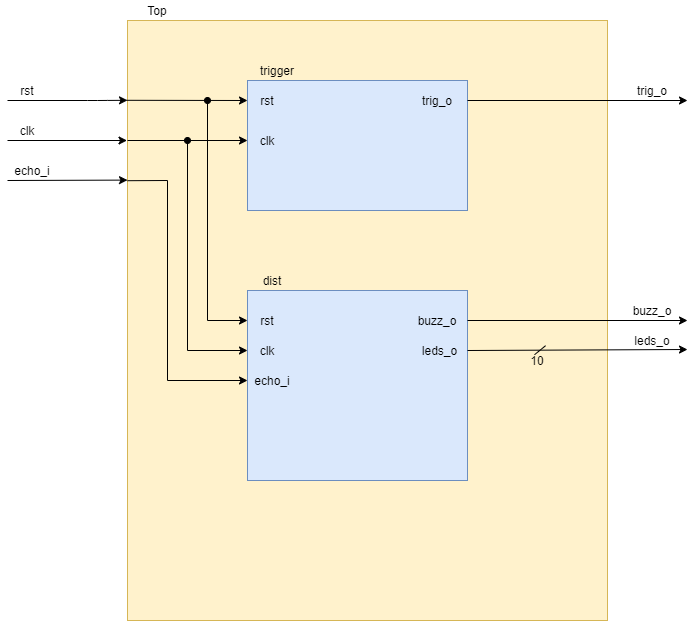

The diagram above was exported from draw.io. Its source (the exported page's mxGraphModel, read from the mxfile embedded in the PNG):
<mxGraphModel dx="1422" dy="762" grid="1" gridSize="10" guides="1" tooltips="1" connect="1" arrows="1" fold="1" page="1" pageScale="1" pageWidth="2339" pageHeight="3300" math="0" shadow="0">
  <root>
    <mxCell id="0" />
    <mxCell id="1" parent="0" />
    <mxCell id="T3TStncx1yZC6DTbRbKb-1" value="" style="rounded=0;whiteSpace=wrap;html=1;strokeColor=#d6b656;fillColor=#fff2cc;" parent="1" vertex="1">
      <mxGeometry x="280" y="80" width="480" height="600" as="geometry" />
    </mxCell>
    <mxCell id="T3TStncx1yZC6DTbRbKb-2" value="Top" style="text;html=1;strokeColor=none;fillColor=none;align=center;verticalAlign=middle;whiteSpace=wrap;rounded=0;" parent="1" vertex="1">
      <mxGeometry x="280" y="60" width="60" height="20" as="geometry" />
    </mxCell>
    <mxCell id="T3TStncx1yZC6DTbRbKb-3" value="" style="rounded=0;whiteSpace=wrap;html=1;fillColor=#dae8fc;strokeColor=#6c8ebf;" parent="1" vertex="1">
      <mxGeometry x="400" y="140" width="220" height="130" as="geometry" />
    </mxCell>
    <mxCell id="T3TStncx1yZC6DTbRbKb-6" value="" style="endArrow=classic;html=1;entryX=0;entryY=0.133;entryDx=0;entryDy=0;entryPerimeter=0;" parent="1" target="T3TStncx1yZC6DTbRbKb-1" edge="1">
      <mxGeometry width="50" height="50" relative="1" as="geometry">
        <mxPoint x="160" y="160" as="sourcePoint" />
        <mxPoint x="550" y="160" as="targetPoint" />
        <Array as="points">
          <mxPoint x="250" y="160" />
        </Array>
      </mxGeometry>
    </mxCell>
    <mxCell id="T3TStncx1yZC6DTbRbKb-7" value="rst" style="text;html=1;strokeColor=none;fillColor=none;align=center;verticalAlign=middle;whiteSpace=wrap;rounded=0;" parent="1" vertex="1">
      <mxGeometry x="160" y="140" width="40" height="20" as="geometry" />
    </mxCell>
    <mxCell id="T3TStncx1yZC6DTbRbKb-9" value="" style="endArrow=classic;html=1;exitX=-0.002;exitY=0.133;exitDx=0;exitDy=0;exitPerimeter=0;entryX=0;entryY=0.5;entryDx=0;entryDy=0;" parent="1" source="T3TStncx1yZC6DTbRbKb-1" target="T3TStncx1yZC6DTbRbKb-15" edge="1">
      <mxGeometry width="50" height="50" relative="1" as="geometry">
        <mxPoint x="260" y="230" as="sourcePoint" />
        <mxPoint x="310" y="180" as="targetPoint" />
      </mxGeometry>
    </mxCell>
    <mxCell id="T3TStncx1yZC6DTbRbKb-12" value="" style="endArrow=classic;html=1;entryX=-0.001;entryY=0.2;entryDx=0;entryDy=0;entryPerimeter=0;" parent="1" target="T3TStncx1yZC6DTbRbKb-1" edge="1">
      <mxGeometry width="50" height="50" relative="1" as="geometry">
        <mxPoint x="160" y="200" as="sourcePoint" />
        <mxPoint x="420" y="220" as="targetPoint" />
      </mxGeometry>
    </mxCell>
    <mxCell id="T3TStncx1yZC6DTbRbKb-13" value="clk" style="text;html=1;strokeColor=none;fillColor=none;align=center;verticalAlign=middle;whiteSpace=wrap;rounded=0;" parent="1" vertex="1">
      <mxGeometry x="160" y="180" width="40" height="20" as="geometry" />
    </mxCell>
    <mxCell id="T3TStncx1yZC6DTbRbKb-14" value="" style="endArrow=classic;html=1;entryX=0;entryY=0.5;entryDx=0;entryDy=0;" parent="1" target="T3TStncx1yZC6DTbRbKb-16" edge="1">
      <mxGeometry width="50" height="50" relative="1" as="geometry">
        <mxPoint x="280" y="200" as="sourcePoint" />
        <mxPoint x="310" y="180" as="targetPoint" />
      </mxGeometry>
    </mxCell>
    <mxCell id="T3TStncx1yZC6DTbRbKb-15" value="rst" style="text;html=1;strokeColor=none;fillColor=none;align=center;verticalAlign=middle;whiteSpace=wrap;rounded=0;" parent="1" vertex="1">
      <mxGeometry x="400" y="150" width="40" height="20" as="geometry" />
    </mxCell>
    <mxCell id="T3TStncx1yZC6DTbRbKb-16" value="clk" style="text;html=1;strokeColor=none;fillColor=none;align=center;verticalAlign=middle;whiteSpace=wrap;rounded=0;" parent="1" vertex="1">
      <mxGeometry x="400" y="190" width="40" height="20" as="geometry" />
    </mxCell>
    <mxCell id="T3TStncx1yZC6DTbRbKb-17" value="trig_o" style="text;html=1;strokeColor=none;fillColor=none;align=center;verticalAlign=middle;whiteSpace=wrap;rounded=0;" parent="1" vertex="1">
      <mxGeometry x="560" y="150" width="60" height="20" as="geometry" />
    </mxCell>
    <mxCell id="T3TStncx1yZC6DTbRbKb-20" value="trigger" style="text;html=1;strokeColor=none;fillColor=none;align=center;verticalAlign=middle;whiteSpace=wrap;rounded=0;" parent="1" vertex="1">
      <mxGeometry x="400" y="120" width="60" height="20" as="geometry" />
    </mxCell>
    <mxCell id="T3TStncx1yZC6DTbRbKb-21" value="" style="rounded=0;whiteSpace=wrap;html=1;fillColor=#dae8fc;strokeColor=#6c8ebf;" parent="1" vertex="1">
      <mxGeometry x="400" y="350" width="220" height="190" as="geometry" />
    </mxCell>
    <mxCell id="T3TStncx1yZC6DTbRbKb-22" value="dist" style="text;html=1;strokeColor=none;fillColor=none;align=center;verticalAlign=middle;whiteSpace=wrap;rounded=0;" parent="1" vertex="1">
      <mxGeometry x="400" y="330" width="50" height="20" as="geometry" />
    </mxCell>
    <mxCell id="T3TStncx1yZC6DTbRbKb-23" value="rst" style="text;html=1;strokeColor=none;fillColor=none;align=center;verticalAlign=middle;whiteSpace=wrap;rounded=0;" parent="1" vertex="1">
      <mxGeometry x="400" y="370" width="40" height="20" as="geometry" />
    </mxCell>
    <mxCell id="T3TStncx1yZC6DTbRbKb-24" value="clk" style="text;html=1;strokeColor=none;fillColor=none;align=center;verticalAlign=middle;whiteSpace=wrap;rounded=0;" parent="1" vertex="1">
      <mxGeometry x="400" y="400" width="40" height="20" as="geometry" />
    </mxCell>
    <mxCell id="T3TStncx1yZC6DTbRbKb-25" value="echo_i" style="text;html=1;strokeColor=none;fillColor=none;align=center;verticalAlign=middle;whiteSpace=wrap;rounded=0;" parent="1" vertex="1">
      <mxGeometry x="400" y="430" width="50" height="20" as="geometry" />
    </mxCell>
    <mxCell id="T3TStncx1yZC6DTbRbKb-26" value="buzz_o" style="text;html=1;strokeColor=none;fillColor=none;align=center;verticalAlign=middle;whiteSpace=wrap;rounded=0;" parent="1" vertex="1">
      <mxGeometry x="560" y="370" width="60" height="20" as="geometry" />
    </mxCell>
    <mxCell id="T3TStncx1yZC6DTbRbKb-27" value="leds_o" style="text;html=1;strokeColor=none;fillColor=none;align=center;verticalAlign=middle;whiteSpace=wrap;rounded=0;" parent="1" vertex="1">
      <mxGeometry x="565" y="400" width="55" height="20" as="geometry" />
    </mxCell>
    <mxCell id="T3TStncx1yZC6DTbRbKb-28" value="" style="endArrow=classic;html=1;entryX=0;entryY=0.5;entryDx=0;entryDy=0;startArrow=oval;startFill=1;rounded=0;" parent="1" target="T3TStncx1yZC6DTbRbKb-23" edge="1">
      <mxGeometry width="50" height="50" relative="1" as="geometry">
        <mxPoint x="360" y="160" as="sourcePoint" />
        <mxPoint x="650" y="350" as="targetPoint" />
        <Array as="points">
          <mxPoint x="360" y="380" />
        </Array>
      </mxGeometry>
    </mxCell>
    <mxCell id="T3TStncx1yZC6DTbRbKb-29" value="" style="endArrow=classic;html=1;entryX=0;entryY=0.5;entryDx=0;entryDy=0;startArrow=oval;startFill=1;rounded=0;" parent="1" target="T3TStncx1yZC6DTbRbKb-24" edge="1">
      <mxGeometry width="50" height="50" relative="1" as="geometry">
        <mxPoint x="340" y="200" as="sourcePoint" />
        <mxPoint x="600" y="350" as="targetPoint" />
        <Array as="points">
          <mxPoint x="340" y="410" />
        </Array>
      </mxGeometry>
    </mxCell>
    <mxCell id="T3TStncx1yZC6DTbRbKb-30" value="" style="endArrow=classic;html=1;entryX=0;entryY=0.266;entryDx=0;entryDy=0;entryPerimeter=0;" parent="1" target="T3TStncx1yZC6DTbRbKb-1" edge="1">
      <mxGeometry width="50" height="50" relative="1" as="geometry">
        <mxPoint x="160" y="240" as="sourcePoint" />
        <mxPoint x="790" y="320" as="targetPoint" />
      </mxGeometry>
    </mxCell>
    <mxCell id="T3TStncx1yZC6DTbRbKb-31" value="echo_i" style="text;html=1;strokeColor=none;fillColor=none;align=center;verticalAlign=middle;whiteSpace=wrap;rounded=0;" parent="1" vertex="1">
      <mxGeometry x="160" y="220" width="50" height="20" as="geometry" />
    </mxCell>
    <mxCell id="T3TStncx1yZC6DTbRbKb-32" value="" style="endArrow=classic;html=1;exitX=0;exitY=0.267;exitDx=0;exitDy=0;exitPerimeter=0;entryX=0;entryY=0.5;entryDx=0;entryDy=0;startArrow=none;startFill=0;rounded=0;" parent="1" source="T3TStncx1yZC6DTbRbKb-1" target="T3TStncx1yZC6DTbRbKb-25" edge="1">
      <mxGeometry width="50" height="50" relative="1" as="geometry">
        <mxPoint x="440" y="340" as="sourcePoint" />
        <mxPoint x="490" y="290" as="targetPoint" />
        <Array as="points">
          <mxPoint x="320" y="240" />
          <mxPoint x="320" y="440" />
        </Array>
      </mxGeometry>
    </mxCell>
    <mxCell id="T3TStncx1yZC6DTbRbKb-35" value="" style="endArrow=classic;html=1;exitX=1;exitY=0.5;exitDx=0;exitDy=0;" parent="1" source="T3TStncx1yZC6DTbRbKb-17" edge="1">
      <mxGeometry width="50" height="50" relative="1" as="geometry">
        <mxPoint x="660" y="330" as="sourcePoint" />
        <mxPoint x="840" y="160" as="targetPoint" />
      </mxGeometry>
    </mxCell>
    <mxCell id="T3TStncx1yZC6DTbRbKb-37" value="trig_o" style="text;html=1;strokeColor=none;fillColor=none;align=center;verticalAlign=middle;whiteSpace=wrap;rounded=0;" parent="1" vertex="1">
      <mxGeometry x="780" y="140" width="50" height="20" as="geometry" />
    </mxCell>
    <mxCell id="T3TStncx1yZC6DTbRbKb-38" value="" style="endArrow=classic;html=1;exitX=1;exitY=0.5;exitDx=0;exitDy=0;" parent="1" source="T3TStncx1yZC6DTbRbKb-26" edge="1">
      <mxGeometry width="50" height="50" relative="1" as="geometry">
        <mxPoint x="570" y="390" as="sourcePoint" />
        <mxPoint x="840" y="380" as="targetPoint" />
      </mxGeometry>
    </mxCell>
    <mxCell id="T3TStncx1yZC6DTbRbKb-39" value="" style="endArrow=classic;html=1;exitX=1;exitY=0.5;exitDx=0;exitDy=0;" parent="1" source="T3TStncx1yZC6DTbRbKb-27" edge="1">
      <mxGeometry width="50" height="50" relative="1" as="geometry">
        <mxPoint x="600" y="470" as="sourcePoint" />
        <mxPoint x="840" y="409" as="targetPoint" />
      </mxGeometry>
    </mxCell>
    <mxCell id="T3TStncx1yZC6DTbRbKb-42" value="buzz_o" style="text;html=1;strokeColor=none;fillColor=none;align=center;verticalAlign=middle;whiteSpace=wrap;rounded=0;" parent="1" vertex="1">
      <mxGeometry x="780" y="360" width="50" height="20" as="geometry" />
    </mxCell>
    <mxCell id="T3TStncx1yZC6DTbRbKb-44" value="leds_o" style="text;html=1;strokeColor=none;fillColor=none;align=center;verticalAlign=middle;whiteSpace=wrap;rounded=0;" parent="1" vertex="1">
      <mxGeometry x="780" y="390" width="50" height="20" as="geometry" />
    </mxCell>
    <mxCell id="T3TStncx1yZC6DTbRbKb-45" value="" style="endArrow=none;html=1;exitX=0.848;exitY=0.557;exitDx=0;exitDy=0;exitPerimeter=0;entryX=0.871;entryY=0.542;entryDx=0;entryDy=0;entryPerimeter=0;" parent="1" source="T3TStncx1yZC6DTbRbKb-1" target="T3TStncx1yZC6DTbRbKb-1" edge="1">
      <mxGeometry width="50" height="50" relative="1" as="geometry">
        <mxPoint x="680" y="435" as="sourcePoint" />
        <mxPoint x="730" y="385" as="targetPoint" />
      </mxGeometry>
    </mxCell>
    <mxCell id="T3TStncx1yZC6DTbRbKb-46" value="10" style="text;html=1;strokeColor=none;fillColor=none;align=center;verticalAlign=middle;whiteSpace=wrap;rounded=0;" parent="1" vertex="1">
      <mxGeometry x="670" y="410" width="40" height="20" as="geometry" />
    </mxCell>
  </root>
</mxGraphModel>